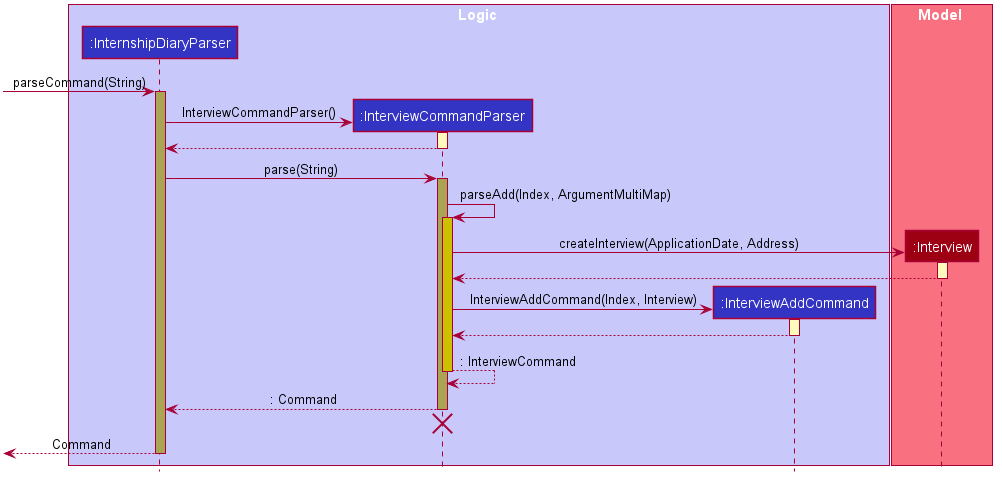

The diagram above was rendered by PlantUML. Its source (embedded in the PNG):
@startuml









skinparam BackgroundColor #FFFFFFF

skinparam Shadowing false

skinparam Class {
    FontColor #FFFFFF
    BorderThickness 1
    BorderColor #FFFFFF
    StereotypeFontColor #FFFFFF
    FontName Arial
}

skinparam Actor {
    BorderColor #000000
    Color #000000
    FontName Arial
}

skinparam Sequence {
    MessageAlign center
    BoxFontSize 15
    BoxPadding 0
    BoxFontColor #FFFFFF
    FontName Arial
}

skinparam Participant {
    FontColor #FFFFFFF
    Padding 20
}

skinparam MinClassWidth 50
skinparam ParticipantPadding 10
skinparam Shadowing false
skinparam DefaultTextAlignment center
skinparam packageStyle Rectangle

hide footbox
hide members
hide circle

hide footbox

box Logic #C8C8FA
participant ":InternshipDiaryParser" as InternshipDiaryParser #3333C4
participant ":InterviewCommandParser" as InterviewCommandParser #3333C4
participant ":InterviewAddCommand" as InterviewAddCommand #3333C4
end box

box Model #F97181
participant ":Interview" as Interview #9D0012
end box

[-> InternshipDiaryParser : parseCommand(String)
activate InternshipDiaryParser #AAA555

create InterviewCommandParser
InternshipDiaryParser -> InterviewCommandParser : InterviewCommandParser()
activate InterviewCommandParser #FFFBBB
return

InternshipDiaryParser -> InterviewCommandParser : parse(String)
activate InterviewCommandParser #AAA555

InterviewCommandParser -> InterviewCommandParser : parseAdd(Index, ArgumentMultiMap)
activate InterviewCommandParser #CCC000

create Interview
InterviewCommandParser -> Interview : createInterview(ApplicationDate, Address)
activate Interview #FFFBBB
return

create InterviewAddCommand
InterviewCommandParser -> InterviewAddCommand : InterviewAddCommand(Index, Interview)
activate InterviewAddCommand #FFFBBB
return

return : InterviewCommand

return : Command
InterviewCommandParser -[hidden]-> InternshipDiaryParser
destroy InterviewCommandParser

[<-- InternshipDiaryParser : Command
Deactivate InternshipDiaryParser

@enduml